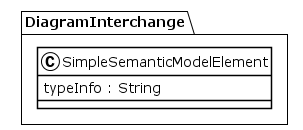

The diagram above was rendered by PlantUML. Its source (embedded in the PNG):
@startuml
!theme plain
package DiagramInterchange {
class SimpleSemanticModelElement {
	 typeInfo : String
}
}
@enduml